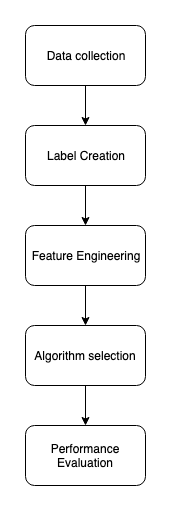

The diagram above was exported from draw.io. Its source (the exported page's mxGraphModel, read from the mxfile embedded in the PNG):
<mxGraphModel dx="743" dy="444" grid="1" gridSize="10" guides="1" tooltips="1" connect="1" arrows="1" fold="1" page="1" pageScale="1" pageWidth="827" pageHeight="1169" math="0" shadow="0">
  <root>
    <mxCell id="0" />
    <mxCell id="1" parent="0" />
    <mxCell id="yzH-dA_MoOpCgd9qBoJy-1" value="Data collection&lt;span style=&quot;font-family: &amp;#34;helvetica&amp;#34; , &amp;#34;arial&amp;#34; , sans-serif ; font-size: 0px ; white-space: nowrap&quot;&gt;%3CmxGraphModel%3E%3Croot%3E%3CmxCell%20id%3D%220%22%2F%3E%3CmxCell%20id%3D%221%22%20parent%3D%220%22%2F%3E%3CmxCell%20id%3D%222%22%20value%3D%22%22%20style%3D%22rounded%3D1%3BwhiteSpace%3Dwrap%3Bhtml%3D1%3B%22%20vertex%3D%221%22%20parent%3D%221%22%3E%3CmxGeometry%20x%3D%22310%22%20y%3D%2240%22%20width%3D%22120%22%20height%3D%2260%22%20as%3D%22geometry%22%2F%3E%3C%2FmxCell%3E%3C%2Froot%3E%3C%2FmxGraphModel%3E&lt;/span&gt;" style="rounded=1;whiteSpace=wrap;html=1;" parent="1" vertex="1">
      <mxGeometry x="310" y="40" width="120" height="60" as="geometry" />
    </mxCell>
    <mxCell id="yzH-dA_MoOpCgd9qBoJy-2" value="Label Creation" style="rounded=1;whiteSpace=wrap;html=1;" parent="1" vertex="1">
      <mxGeometry x="310" y="140" width="120" height="60" as="geometry" />
    </mxCell>
    <mxCell id="yzH-dA_MoOpCgd9qBoJy-3" value="Feature Engineering" style="rounded=1;whiteSpace=wrap;html=1;" parent="1" vertex="1">
      <mxGeometry x="310" y="240" width="120" height="60" as="geometry" />
    </mxCell>
    <mxCell id="yzH-dA_MoOpCgd9qBoJy-4" value="Algorithm selection" style="rounded=1;whiteSpace=wrap;html=1;" parent="1" vertex="1">
      <mxGeometry x="310" y="340" width="120" height="60" as="geometry" />
    </mxCell>
    <mxCell id="yzH-dA_MoOpCgd9qBoJy-5" value="Performance Evaluation&lt;span style=&quot;font-family: &amp;#34;helvetica&amp;#34; , &amp;#34;arial&amp;#34; , sans-serif ; font-size: 0px ; white-space: nowrap&quot;&gt;%3CmxGraphModel%3E%3Croot%3E%3CmxCell%20id%3D%220%22%2F%3E%3CmxCell%20id%3D%221%22%20parent%3D%220%22%2F%3E%3CmxCell%20id%3D%222%22%20value%3D%22Algorithm%20selection%22%20style%3D%22rounded%3D1%3BwhiteSpace%3Dwrap%3Bhtml%3D1%3B%22%20vertex%3D%221%22%20parent%3D%221%22%3E%3CmxGeometry%20x%3D%22310%22%20y%3D%22370%22%20width%3D%22120%22%20height%3D%2260%22%20as%3D%22geometry%22%2F%3E%3C%2FmxCell%3E%3C%2Froot%3E%3C%2FmxGraphModel%3E&lt;/span&gt;" style="rounded=1;whiteSpace=wrap;html=1;" parent="1" vertex="1">
      <mxGeometry x="310" y="440" width="120" height="60" as="geometry" />
    </mxCell>
    <mxCell id="yzH-dA_MoOpCgd9qBoJy-7" value="" style="endArrow=classic;html=1;exitX=0.5;exitY=1;exitDx=0;exitDy=0;" parent="1" source="yzH-dA_MoOpCgd9qBoJy-2" edge="1">
      <mxGeometry width="50" height="50" relative="1" as="geometry">
        <mxPoint x="310" y="610" as="sourcePoint" />
        <mxPoint x="370" y="240" as="targetPoint" />
      </mxGeometry>
    </mxCell>
    <mxCell id="yzH-dA_MoOpCgd9qBoJy-8" value="" style="endArrow=classic;html=1;exitX=0.5;exitY=1;exitDx=0;exitDy=0;entryX=0.5;entryY=0;entryDx=0;entryDy=0;" parent="1" source="yzH-dA_MoOpCgd9qBoJy-4" target="yzH-dA_MoOpCgd9qBoJy-5" edge="1">
      <mxGeometry width="50" height="50" relative="1" as="geometry">
        <mxPoint x="380" y="220" as="sourcePoint" />
        <mxPoint x="370" y="440" as="targetPoint" />
      </mxGeometry>
    </mxCell>
    <mxCell id="yzH-dA_MoOpCgd9qBoJy-9" value="" style="endArrow=classic;html=1;exitX=0.5;exitY=1;exitDx=0;exitDy=0;" parent="1" source="yzH-dA_MoOpCgd9qBoJy-3" target="yzH-dA_MoOpCgd9qBoJy-4" edge="1">
      <mxGeometry width="50" height="50" relative="1" as="geometry">
        <mxPoint x="390" y="230" as="sourcePoint" />
        <mxPoint x="390" y="280" as="targetPoint" />
      </mxGeometry>
    </mxCell>
    <mxCell id="yzH-dA_MoOpCgd9qBoJy-10" value="" style="endArrow=classic;html=1;exitX=0.5;exitY=1;exitDx=0;exitDy=0;entryX=0.5;entryY=0;entryDx=0;entryDy=0;" parent="1" source="yzH-dA_MoOpCgd9qBoJy-1" target="yzH-dA_MoOpCgd9qBoJy-2" edge="1">
      <mxGeometry width="50" height="50" relative="1" as="geometry">
        <mxPoint x="400" y="240" as="sourcePoint" />
        <mxPoint x="400" y="290" as="targetPoint" />
      </mxGeometry>
    </mxCell>
  </root>
</mxGraphModel>